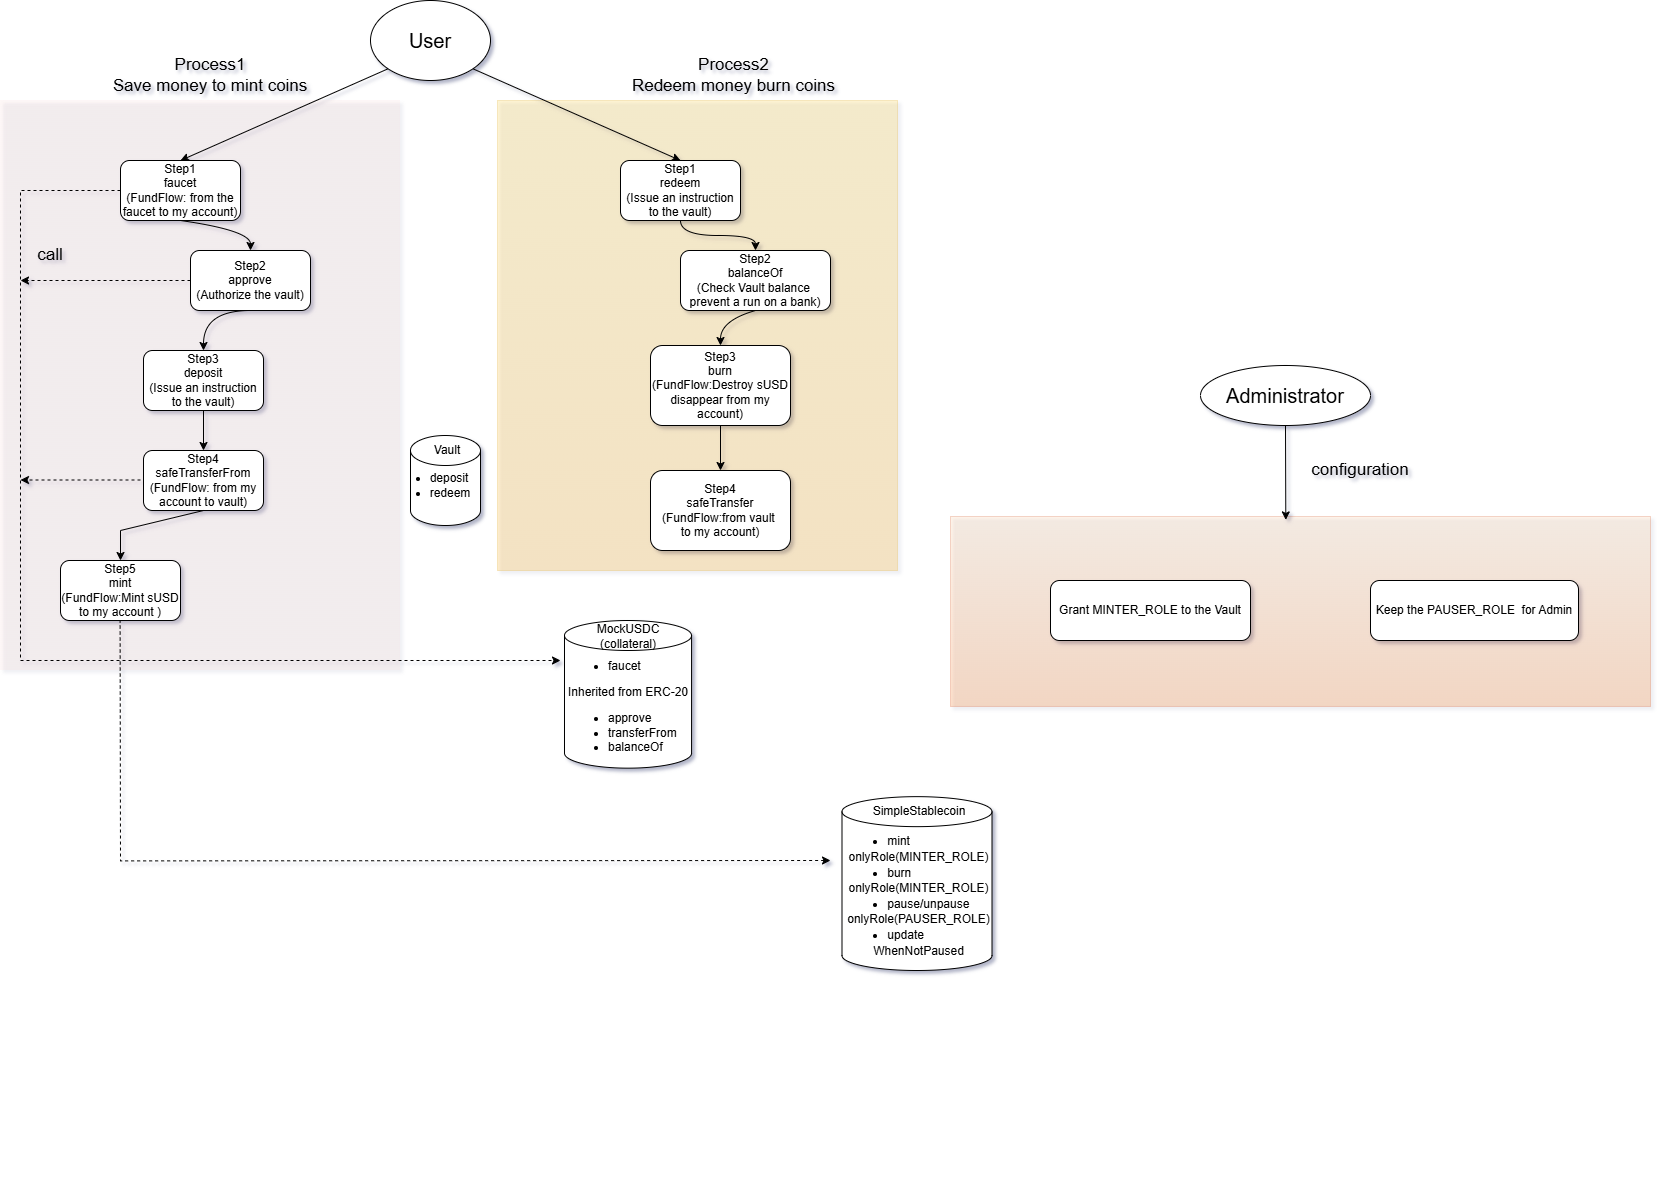

The diagram above was exported from draw.io. Its source (the exported page's mxGraphModel, read from the mxfile embedded in the PNG):
<mxGraphModel dx="2308" dy="957" grid="1" gridSize="10" guides="1" tooltips="1" connect="1" arrows="1" fold="1" page="1" pageScale="1" pageWidth="827" pageHeight="1169" math="0" shadow="1">
  <root>
    <mxCell id="0" />
    <mxCell id="1" parent="0" />
    <mxCell id="5a1jNb-BvXVb8UKUozUj-16" parent="1" style="rounded=0;whiteSpace=wrap;html=1;opacity=20;fillColor=#FFCC99;fontColor=#000000;strokeColor=#C73500;gradientDirection=south;gradientColor=#FA6800;" value="" vertex="1">
      <mxGeometry height="189.94" width="700" x="880" y="576" as="geometry" />
    </mxCell>
    <mxCell id="Mq3GnDM-6ESVxaBQQsG1-26" parent="1" style="rounded=0;whiteSpace=wrap;html=1;opacity=20;labelBackgroundColor=none;fillColor=#ffcd28;strokeColor=#d79b00;gradientColor=#ffa500;" value="" vertex="1">
      <mxGeometry height="470" width="400" x="427" y="160" as="geometry" />
    </mxCell>
    <mxCell id="Mq3GnDM-6ESVxaBQQsG1-17" parent="1" style="rounded=0;whiteSpace=wrap;html=1;opacity=20;labelBackgroundColor=none;fillColor=#fad9d5;strokeColor=none;gradientColor=light-dark(#fad9d5, #ededed);" value="" vertex="1">
      <mxGeometry height="570" width="400" x="-70" y="160" as="geometry" />
    </mxCell>
    <mxCell id="rYqhI-Wx7RsCxTZwwWg7-1" parent="1" style="ellipse;whiteSpace=wrap;html=1;shapeInside=1;labelBackgroundColor=none;" value="&lt;font style=&quot;font-size: 20px;&quot;&gt;User&lt;/font&gt;" vertex="1">
      <mxGeometry height="80" width="120" x="300" y="60" as="geometry" />
    </mxCell>
    <mxCell id="Mq3GnDM-6ESVxaBQQsG1-1" parent="1" style="rounded=1;whiteSpace=wrap;html=1;roundedPerimeter=1;labelBackgroundColor=none;" value="Step1&lt;div&gt;faucet&lt;/div&gt;&lt;div&gt;(FundFlow: from the faucet to my account)&lt;/div&gt;" vertex="1">
      <mxGeometry height="60" width="120" x="50" y="220" as="geometry" />
    </mxCell>
    <mxCell id="Mq3GnDM-6ESVxaBQQsG1-2" parent="1" style="rounded=1;whiteSpace=wrap;html=1;roundedPerimeter=1;labelBackgroundColor=none;" value="Step1&lt;div&gt;redeem&lt;/div&gt;&lt;div&gt;(&lt;span style=&quot;background-color: transparent; color: light-dark(rgb(0, 0, 0), rgb(255, 255, 255));&quot;&gt;Issue an instruction to the vault&lt;/span&gt;&lt;span style=&quot;background-color: transparent; color: light-dark(rgb(0, 0, 0), rgb(255, 255, 255));&quot;&gt;)&lt;/span&gt;&lt;/div&gt;" vertex="1">
      <mxGeometry height="60" width="120" x="550" y="220" as="geometry" />
    </mxCell>
    <mxCell id="Mq3GnDM-6ESVxaBQQsG1-3" edge="1" parent="1" source="rYqhI-Wx7RsCxTZwwWg7-1" style="endArrow=classic;html=1;rounded=0;exitX=0;exitY=1;exitDx=0;exitDy=0;entryX=0.5;entryY=0;entryDx=0;entryDy=0;labelBackgroundColor=none;fontColor=default;" target="Mq3GnDM-6ESVxaBQQsG1-1" value="">
      <mxGeometry height="50" relative="1" width="50" as="geometry">
        <mxPoint x="290" y="270" as="sourcePoint" />
        <mxPoint x="340" y="220" as="targetPoint" />
      </mxGeometry>
    </mxCell>
    <mxCell id="Mq3GnDM-6ESVxaBQQsG1-4" parent="1" style="text;html=1;whiteSpace=wrap;strokeColor=none;fillColor=none;align=center;verticalAlign=middle;rounded=0;labelBackgroundColor=none;fontSize=17;" value="Process1&lt;div&gt;Save money to mint coins&lt;/div&gt;" vertex="1">
      <mxGeometry height="30" width="220" x="30" y="120" as="geometry" />
    </mxCell>
    <mxCell id="Mq3GnDM-6ESVxaBQQsG1-6" parent="1" style="rounded=1;whiteSpace=wrap;html=1;roundedPerimeter=1;labelBackgroundColor=none;" value="Step2&lt;div&gt;approve&lt;/div&gt;&lt;div&gt;(Authorize the vault)&lt;/div&gt;" vertex="1">
      <mxGeometry height="60" width="120" x="120" y="310" as="geometry" />
    </mxCell>
    <mxCell id="Mq3GnDM-6ESVxaBQQsG1-7" parent="1" style="rounded=1;whiteSpace=wrap;html=1;roundedPerimeter=1;labelBackgroundColor=none;" value="Step3&lt;div&gt;deposit&lt;/div&gt;&lt;div&gt;&lt;span style=&quot;background-color: transparent; color: light-dark(rgb(0, 0, 0), rgb(255, 255, 255));&quot;&gt;(&lt;/span&gt;&lt;span style=&quot;background-color: transparent;&quot;&gt;Issue an instruction to the vault&lt;/span&gt;&lt;span style=&quot;background-color: transparent; color: light-dark(rgb(0, 0, 0), rgb(255, 255, 255));&quot;&gt;)&lt;/span&gt;&lt;/div&gt;" vertex="1">
      <mxGeometry height="60" width="120" x="73" y="410" as="geometry" />
    </mxCell>
    <mxCell id="Mq3GnDM-6ESVxaBQQsG1-8" parent="1" style="rounded=1;whiteSpace=wrap;html=1;roundedPerimeter=1;labelBackgroundColor=none;" value="Step4&lt;div&gt;safeTransferFrom&lt;/div&gt;&lt;div&gt;(FundFlow: from my account&amp;nbsp;to vault)&lt;/div&gt;" vertex="1">
      <mxGeometry height="60" width="120" x="73" y="510" as="geometry" />
    </mxCell>
    <mxCell id="Mq3GnDM-6ESVxaBQQsG1-9" parent="1" style="rounded=1;whiteSpace=wrap;html=1;roundedPerimeter=1;labelBackgroundColor=none;" value="Step5&lt;div&gt;mint&lt;/div&gt;&lt;div&gt;(FundFlow:Mint sUSD to my account )&lt;/div&gt;" vertex="1">
      <mxGeometry height="60" width="120" x="-10" y="620" as="geometry" />
    </mxCell>
    <mxCell id="Mq3GnDM-6ESVxaBQQsG1-12" edge="1" parent="1" source="Mq3GnDM-6ESVxaBQQsG1-1" style="curved=1;curveGeometry=1;endArrow=classic;html=1;rounded=0;exitX=0.5;exitY=1;exitDx=0;exitDy=0;entryX=0.5;entryY=0;entryDx=0;entryDy=0;labelBackgroundColor=none;fontColor=default;" target="Mq3GnDM-6ESVxaBQQsG1-6" value="">
      <mxGeometry height="50" relative="1" width="50" as="geometry">
        <Array as="points">
          <mxPoint x="180" y="290" />
        </Array>
        <mxPoint x="290" y="480" as="sourcePoint" />
        <mxPoint x="340" y="430" as="targetPoint" />
      </mxGeometry>
    </mxCell>
    <mxCell id="Mq3GnDM-6ESVxaBQQsG1-13" edge="1" parent="1" style="curved=1;curveGeometry=1;endArrow=classic;html=1;rounded=0;exitX=0.5;exitY=1;exitDx=0;exitDy=0;entryX=0.5;entryY=0;entryDx=0;entryDy=0;labelBackgroundColor=none;fontColor=default;" target="Mq3GnDM-6ESVxaBQQsG1-7" value="">
      <mxGeometry height="50" relative="1" width="50" as="geometry">
        <Array as="points">
          <mxPoint x="133" y="370" />
        </Array>
        <mxPoint x="180" y="370" as="sourcePoint" />
        <mxPoint x="250" y="400" as="targetPoint" />
      </mxGeometry>
    </mxCell>
    <mxCell id="Mq3GnDM-6ESVxaBQQsG1-15" edge="1" parent="1" source="Mq3GnDM-6ESVxaBQQsG1-7" style="endArrow=classic;html=1;rounded=0;exitX=0.5;exitY=1;exitDx=0;exitDy=0;entryX=0.5;entryY=0;entryDx=0;entryDy=0;labelBackgroundColor=none;fontColor=default;" target="Mq3GnDM-6ESVxaBQQsG1-8" value="">
      <mxGeometry height="50" relative="1" width="50" as="geometry">
        <mxPoint x="290" y="390" as="sourcePoint" />
        <mxPoint x="340" y="340" as="targetPoint" />
      </mxGeometry>
    </mxCell>
    <mxCell id="Mq3GnDM-6ESVxaBQQsG1-16" edge="1" parent="1" source="Mq3GnDM-6ESVxaBQQsG1-8" style="endArrow=classic;html=1;rounded=0;exitX=0.5;exitY=1;exitDx=0;exitDy=0;entryX=0.5;entryY=0;entryDx=0;entryDy=0;labelBackgroundColor=none;fontColor=default;" target="Mq3GnDM-6ESVxaBQQsG1-9" value="">
      <mxGeometry height="50" relative="1" width="50" as="geometry">
        <Array as="points">
          <mxPoint x="50" y="590" />
        </Array>
        <mxPoint x="290" y="560" as="sourcePoint" />
        <mxPoint x="340" y="510" as="targetPoint" />
      </mxGeometry>
    </mxCell>
    <mxCell id="Mq3GnDM-6ESVxaBQQsG1-18" parent="1" style="rounded=1;whiteSpace=wrap;html=1;roundedPerimeter=1;labelBackgroundColor=none;" value="Step2&lt;div&gt;balanceOf&lt;/div&gt;&lt;div&gt;(Check Vault balance&amp;nbsp; prevent&amp;nbsp;&lt;span style=&quot;white-space: pre;&quot;&gt;a run on a bank&lt;/span&gt;)&lt;/div&gt;" vertex="1">
      <mxGeometry height="60" width="150" x="610" y="310" as="geometry" />
    </mxCell>
    <mxCell id="Mq3GnDM-6ESVxaBQQsG1-19" parent="1" style="rounded=1;whiteSpace=wrap;html=1;roundedPerimeter=1;labelBackgroundColor=none;" value="Step3&lt;div&gt;burn&lt;/div&gt;&lt;div&gt;&lt;span style=&quot;background-color: transparent; color: light-dark(rgb(0, 0, 0), rgb(255, 255, 255));&quot;&gt;(&lt;/span&gt;&lt;span style=&quot;background-color: transparent; color: light-dark(rgb(0, 0, 0), rgb(255, 255, 255));&quot;&gt;FundFlow:&lt;/span&gt;&lt;span style=&quot;background-color: transparent; color: light-dark(rgb(0, 0, 0), rgb(255, 255, 255));&quot;&gt;Destroy sUSD disappear from my account&lt;/span&gt;&lt;font style=&quot;background-color: transparent;&quot;&gt;)&lt;/font&gt;&lt;/div&gt;" vertex="1">
      <mxGeometry height="80" width="140" x="580" y="405" as="geometry" />
    </mxCell>
    <mxCell id="Mq3GnDM-6ESVxaBQQsG1-20" parent="1" style="rounded=1;whiteSpace=wrap;html=1;roundedPerimeter=1;labelBackgroundColor=none;" value="Step4&lt;div&gt;safeTransfer&lt;/div&gt;&lt;div&gt;(FundFlow:from&amp;nbsp;&lt;span style=&quot;background-color: transparent; color: light-dark(rgb(0, 0, 0), rgb(255, 255, 255));&quot;&gt;vault&amp;nbsp;&lt;/span&gt;&lt;/div&gt;&lt;div&gt;&lt;span style=&quot;background-color: transparent; color: light-dark(rgb(0, 0, 0), rgb(255, 255, 255));&quot;&gt;to&amp;nbsp;&lt;/span&gt;&lt;span style=&quot;background-color: transparent; color: light-dark(rgb(0, 0, 0), rgb(255, 255, 255));&quot;&gt;my account)&lt;/span&gt;&lt;/div&gt;" vertex="1">
      <mxGeometry height="80" width="140" x="580" y="530" as="geometry" />
    </mxCell>
    <mxCell id="Mq3GnDM-6ESVxaBQQsG1-21" edge="1" parent="1" source="rYqhI-Wx7RsCxTZwwWg7-1" style="endArrow=classic;html=1;rounded=0;entryX=0.5;entryY=0;entryDx=0;entryDy=0;exitX=1;exitY=1;exitDx=0;exitDy=0;labelBackgroundColor=none;fontColor=default;" target="Mq3GnDM-6ESVxaBQQsG1-2" value="">
      <mxGeometry height="50" relative="1" width="50" as="geometry">
        <mxPoint x="400" y="140" as="sourcePoint" />
        <mxPoint x="360" y="360" as="targetPoint" />
      </mxGeometry>
    </mxCell>
    <mxCell id="Mq3GnDM-6ESVxaBQQsG1-23" edge="1" parent="1" source="Mq3GnDM-6ESVxaBQQsG1-2" style="endArrow=classic;html=1;rounded=1;exitX=0.5;exitY=1;exitDx=0;exitDy=0;entryX=0.5;entryY=0;entryDx=0;entryDy=0;curved=1;edgeStyle=orthogonalEdgeStyle;curveGeometry=1;labelBackgroundColor=none;fontColor=default;" target="Mq3GnDM-6ESVxaBQQsG1-18" value="">
      <mxGeometry height="50" relative="1" width="50" as="geometry">
        <mxPoint x="310" y="410" as="sourcePoint" />
        <mxPoint x="360" y="360" as="targetPoint" />
      </mxGeometry>
    </mxCell>
    <mxCell id="Mq3GnDM-6ESVxaBQQsG1-24" edge="1" parent="1" source="Mq3GnDM-6ESVxaBQQsG1-18" style="endArrow=classic;html=1;rounded=0;exitX=0.5;exitY=1;exitDx=0;exitDy=0;entryX=0.5;entryY=0;entryDx=0;entryDy=0;curved=1;curveGeometry=1;labelBackgroundColor=none;fontColor=default;" target="Mq3GnDM-6ESVxaBQQsG1-19" value="">
      <mxGeometry height="50" relative="1" width="50" x="0.0084" as="geometry">
        <Array as="points">
          <mxPoint x="650" y="380" />
        </Array>
        <mxPoint x="310" y="410" as="sourcePoint" />
        <mxPoint x="360" y="360" as="targetPoint" />
      </mxGeometry>
    </mxCell>
    <mxCell id="Mq3GnDM-6ESVxaBQQsG1-25" edge="1" parent="1" source="Mq3GnDM-6ESVxaBQQsG1-19" style="endArrow=classic;html=1;rounded=0;exitX=0.5;exitY=1;exitDx=0;exitDy=0;entryX=0.5;entryY=0;entryDx=0;entryDy=0;labelBackgroundColor=none;fontColor=default;" target="Mq3GnDM-6ESVxaBQQsG1-20" value="">
      <mxGeometry height="50" relative="1" width="50" as="geometry">
        <mxPoint x="310" y="410" as="sourcePoint" />
        <mxPoint x="360" y="360" as="targetPoint" />
      </mxGeometry>
    </mxCell>
    <mxCell id="Mq3GnDM-6ESVxaBQQsG1-27" parent="1" style="text;html=1;whiteSpace=wrap;strokeColor=none;fillColor=none;align=center;verticalAlign=middle;rounded=0;labelBackgroundColor=none;fontSize=17;" value="Process2&lt;div&gt;Redeem money burn coins&lt;/div&gt;" vertex="1">
      <mxGeometry height="30" width="233" x="547" y="120" as="geometry" />
    </mxCell>
    <mxCell id="Mq3GnDM-6ESVxaBQQsG1-34" connectable="0" parent="1" style="group;movable=1;resizable=1;rotatable=1;deletable=1;editable=1;locked=0;connectable=1;textOpacity=0;labelBorderColor=none;opacity=10;" value="" vertex="1">
      <mxGeometry height="90" width="80" x="330" y="495" as="geometry" />
    </mxCell>
    <mxCell id="Mq3GnDM-6ESVxaBQQsG1-28" parent="Mq3GnDM-6ESVxaBQQsG1-34" style="shape=cylinder3;whiteSpace=wrap;html=1;boundedLbl=1;backgroundOutline=1;size=15;labelBackgroundColor=none;align=left;fillColor=default;strokeColor=default;fontColor=#000000;" value="" vertex="1">
      <mxGeometry height="90" width="70" x="10" as="geometry" />
    </mxCell>
    <mxCell id="Mq3GnDM-6ESVxaBQQsG1-29" parent="Mq3GnDM-6ESVxaBQQsG1-34" style="text;html=1;whiteSpace=wrap;align=center;verticalAlign=middle;rounded=0;" value="Vault" vertex="1">
      <mxGeometry height="30" width="60" x="17" as="geometry" />
    </mxCell>
    <mxCell id="Mq3GnDM-6ESVxaBQQsG1-30" parent="Mq3GnDM-6ESVxaBQQsG1-34" style="text;html=1;whiteSpace=wrap;align=center;verticalAlign=middle;rounded=0;" value="&lt;ul style=&quot;text-align: left;&quot;&gt;&lt;li&gt;deposit&lt;/li&gt;&lt;li&gt;redeem&lt;/li&gt;&lt;/ul&gt;" vertex="1">
      <mxGeometry height="45.88" width="60" y="27.12" as="geometry" />
    </mxCell>
    <mxCell id="5a1jNb-BvXVb8UKUozUj-1" connectable="0" parent="1" style="group;movable=1;resizable=1;rotatable=1;deletable=1;editable=1;locked=0;connectable=1;" value="" vertex="1">
      <mxGeometry height="260" width="360" x="467" y="690" as="geometry" />
    </mxCell>
    <mxCell id="5a1jNb-BvXVb8UKUozUj-2" parent="5a1jNb-BvXVb8UKUozUj-1" style="shape=cylinder3;whiteSpace=wrap;html=1;boundedLbl=1;backgroundOutline=1;size=15;labelBackgroundColor=none;align=left;" value="" vertex="1">
      <mxGeometry height="147.65" width="127.05882352941174" x="26.999999999999993" y="-10" as="geometry" />
    </mxCell>
    <mxCell id="5a1jNb-BvXVb8UKUozUj-3" parent="5a1jNb-BvXVb8UKUozUj-1" style="text;html=1;whiteSpace=wrap;strokeColor=none;fillColor=none;align=center;verticalAlign=middle;rounded=0;" value="MockUSDC&lt;div&gt;(collateral)&lt;/div&gt;" vertex="1">
      <mxGeometry height="45.882352941176464" width="107.99999999999999" x="36.52941176470587" y="-17" as="geometry" />
    </mxCell>
    <mxCell id="5a1jNb-BvXVb8UKUozUj-4" parent="5a1jNb-BvXVb8UKUozUj-1" style="text;html=1;whiteSpace=wrap;strokeColor=none;fillColor=none;align=center;verticalAlign=middle;rounded=0;" value="&lt;div&gt;&lt;ul style=&quot;text-align: left;&quot;&gt;&lt;li&gt;faucet&lt;/li&gt;&lt;/ul&gt;Inherited from ERC-20&lt;div&gt;&lt;ul&gt;&lt;li style=&quot;text-align: left;&quot;&gt;approve&lt;/li&gt;&lt;li style=&quot;text-align: left;&quot;&gt;transferFrom&lt;/li&gt;&lt;li style=&quot;text-align: left;&quot;&gt;balanceOf&lt;/li&gt;&lt;/ul&gt;&lt;/div&gt;&lt;/div&gt;" vertex="1">
      <mxGeometry height="71.88479999999998" width="161.99999999999994" x="9.52941176470588" y="39.99959999999999" as="geometry" />
    </mxCell>
    <mxCell id="5a1jNb-BvXVb8UKUozUj-5" connectable="0" parent="1" style="group;movable=1;resizable=1;rotatable=1;deletable=1;editable=1;locked=0;connectable=1;" value="" vertex="1">
      <mxGeometry height="360" width="420" x="740" y="870" as="geometry" />
    </mxCell>
    <mxCell id="5a1jNb-BvXVb8UKUozUj-6" parent="5a1jNb-BvXVb8UKUozUj-5" style="shape=cylinder3;whiteSpace=wrap;html=1;boundedLbl=1;backgroundOutline=1;size=15;labelBackgroundColor=none;align=left;" value="" vertex="1">
      <mxGeometry height="173.85" width="150" x="31.5" y="-13.85" as="geometry" />
    </mxCell>
    <mxCell id="5a1jNb-BvXVb8UKUozUj-7" parent="5a1jNb-BvXVb8UKUozUj-5" style="text;html=1;whiteSpace=wrap;strokeColor=none;fillColor=none;align=center;verticalAlign=middle;rounded=0;" value="SimpleStablecoin" vertex="1">
      <mxGeometry height="63.52941176470587" width="125.99999999999997" x="45.617647058823515" y="-30.538461538461547" as="geometry" />
    </mxCell>
    <mxCell id="5a1jNb-BvXVb8UKUozUj-8" parent="5a1jNb-BvXVb8UKUozUj-5" style="text;html=1;whiteSpace=wrap;strokeColor=none;fillColor=none;align=center;verticalAlign=middle;rounded=0;" value="&lt;div style=&quot;line-height: 30%;&quot;&gt;&lt;ul style=&quot;text-align: left;&quot;&gt;&lt;li&gt;mint&lt;/li&gt;&lt;/ul&gt;onlyRole(MINTER_ROLE)&lt;br&gt;&lt;div&gt;&lt;ul&gt;&lt;li style=&quot;text-align: left;&quot;&gt;burn&lt;/li&gt;&lt;/ul&gt;onlyRole(MINTER_ROLE)&lt;br&gt;&lt;ul&gt;&lt;li style=&quot;text-align: left;&quot;&gt;pause/unpause&lt;/li&gt;&lt;/ul&gt;onlyRole(PAUSER_ROLE)&lt;br&gt;&lt;ul&gt;&lt;li style=&quot;text-align: left;&quot;&gt;update&lt;/li&gt;&lt;/ul&gt;WhenNotPaused&lt;/div&gt;&lt;/div&gt;" vertex="1">
      <mxGeometry height="99.5328" width="188.99999999999994" x="14.117647058823527" y="30.994061538461537" as="geometry" />
    </mxCell>
    <mxCell id="5a1jNb-BvXVb8UKUozUj-12" parent="1" style="ellipse;whiteSpace=wrap;html=1;shapeInside=1;" value="&lt;font style=&quot;font-size: 20px;&quot;&gt;Administrator&lt;/font&gt;" vertex="1">
      <mxGeometry height="60" width="170" x="1130" y="425" as="geometry" />
    </mxCell>
    <mxCell id="5a1jNb-BvXVb8UKUozUj-13" parent="1" style="rounded=1;whiteSpace=wrap;html=1;roundedPerimeter=1;" value="Grant MINTER_ROLE to the Vault" vertex="1">
      <mxGeometry height="60" width="200" x="980" y="640" as="geometry" />
    </mxCell>
    <mxCell id="5a1jNb-BvXVb8UKUozUj-15" parent="1" style="rounded=1;whiteSpace=wrap;html=1;roundedPerimeter=1;" value="Keep the PAUSER_ROLE&amp;nbsp; for Admin" vertex="1">
      <mxGeometry height="60" width="208" x="1300" y="640" as="geometry" />
    </mxCell>
    <mxCell id="5a1jNb-BvXVb8UKUozUj-17" edge="1" parent="1" source="5a1jNb-BvXVb8UKUozUj-12" style="endArrow=classic;html=1;rounded=0;exitX=0.5;exitY=1;exitDx=0;exitDy=0;entryX=0.479;entryY=0.018;entryDx=0;entryDy=0;entryPerimeter=0;" target="5a1jNb-BvXVb8UKUozUj-16" value="">
      <mxGeometry height="50" relative="1" width="50" as="geometry">
        <mxPoint x="1210" y="490" as="sourcePoint" />
        <mxPoint x="1210" y="570" as="targetPoint" />
      </mxGeometry>
    </mxCell>
    <mxCell id="5a1jNb-BvXVb8UKUozUj-19" parent="1" style="text;html=1;whiteSpace=wrap;strokeColor=none;fillColor=none;align=center;verticalAlign=middle;rounded=0;" value="&lt;font style=&quot;font-size: 17px;&quot;&gt;configuration&lt;/font&gt;" vertex="1">
      <mxGeometry height="30" width="60" x="1260" y="515" as="geometry" />
    </mxCell>
    <mxCell id="5a1jNb-BvXVb8UKUozUj-22" parent="1" style="text;html=1;whiteSpace=wrap;strokeColor=none;fillColor=none;align=center;verticalAlign=middle;rounded=0;fontSize=17;" value="call" vertex="1">
      <mxGeometry height="30" width="60" x="-50" y="300" as="geometry" />
    </mxCell>
    <mxCell id="5a1jNb-BvXVb8UKUozUj-23" edge="1" parent="1" source="Mq3GnDM-6ESVxaBQQsG1-6" style="endArrow=classic;dashed=1;html=1;rounded=0;exitX=0;exitY=0.5;exitDx=0;exitDy=0;startArrow=none;startFill=0;endFill=1;" value="">
      <mxGeometry height="50" relative="1" width="50" as="geometry">
        <mxPoint x="210" y="470" as="sourcePoint" />
        <mxPoint x="-50" y="340" as="targetPoint" />
      </mxGeometry>
    </mxCell>
    <mxCell id="5a1jNb-BvXVb8UKUozUj-24" edge="1" parent="1" source="Mq3GnDM-6ESVxaBQQsG1-1" style="endArrow=classic;dashed=1;html=1;rounded=0;exitX=0;exitY=0.5;exitDx=0;exitDy=0;endFill=1;" value="">
      <mxGeometry height="50" relative="1" width="50" x="-0.8649" as="geometry">
        <Array as="points">
          <mxPoint x="-50" y="250" />
          <mxPoint x="-50" y="720" />
        </Array>
        <mxPoint x="120" y="440" as="sourcePoint" />
        <mxPoint x="490" y="720" as="targetPoint" />
      </mxGeometry>
    </mxCell>
    <mxCell id="5a1jNb-BvXVb8UKUozUj-25" edge="1" parent="1" style="endArrow=classic;dashed=1;html=1;rounded=0;startArrow=none;startFill=0;endFill=1;" value="">
      <mxGeometry height="50" relative="1" width="50" as="geometry">
        <mxPoint x="70" y="539.5" as="sourcePoint" />
        <mxPoint x="-50" y="539.5" as="targetPoint" />
      </mxGeometry>
    </mxCell>
    <mxCell id="5a1jNb-BvXVb8UKUozUj-27" edge="1" parent="1" style="endArrow=none;dashed=1;html=1;rounded=0;entryX=0.403;entryY=1.06;entryDx=0;entryDy=0;endFill=0;startArrow=classic;startFill=1;" value="">
      <mxGeometry height="50" relative="1" width="50" as="geometry">
        <Array as="points">
          <mxPoint x="50" y="920.4" />
        </Array>
        <mxPoint x="760" y="920" as="sourcePoint" />
        <mxPoint x="49.60714285714312" y="680" as="targetPoint" />
      </mxGeometry>
    </mxCell>
  </root>
</mxGraphModel>